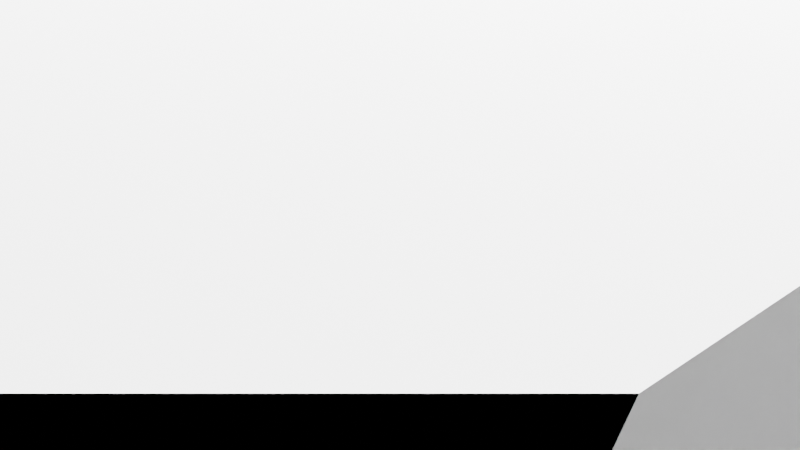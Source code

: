 # Source: Wasp.blend  (saved by Blender 2.91.10; exported with 4.5.12 LTS)
import bpy
from mathutils import Matrix  # noqa: F401  (used for matrix-valued properties, if any)

bpy.ops.wm.read_factory_settings(use_empty=True)
scene = bpy.context.scene
scene.name = 'Scene'

# ---- collections
col_collection = bpy.data.collections.new('Collection'); scene.collection.children.link(col_collection)

# ---- world
world_world = bpy.data.worlds.new('World'); scene.world = world_world
world_world.use_nodes = True; world_world.node_tree.nodes.clear()
_N = world_world.node_tree.nodes; _L = world_world.node_tree.links
n0 = _N.new('ShaderNodeOutputWorld'); n0.name = 'World Output'; n0.location = (300, 300)
n1 = _N.new('ShaderNodeBackground'); n1.name = 'Background'; n1.location = (10, 300)
n1.inputs[0].default_value = (0.05088, 0.05088, 0.05088, 1.0)
_L.new(n1.outputs[0], n0.inputs[0])
n0.is_active_output = True
world_world.color = (0.05088, 0.05088, 0.05088)
world_world.use_sun_shadow = False
world_world.sun_shadow_jitter_overblur = 0.0

# ---- cameras
cam_camera = bpy.data.cameras.new('Camera')
cam_camera.clip_end = 100.0
cam_camera.ortho_scale = 7.314

# ---- lights
light_light = bpy.data.lights.new('Light', 'POINT')
light_light.transmission_factor = 0.0
light_light.energy = 1000.0
light_light.shadow_soft_size = 0.1
light_light.shadow_maximum_resolution = 0.006
light_light.use_absolute_resolution = True

# ---- meshes
me_w_rfel = bpy.data.meshes.new('Würfel')
me_w_rfel.from_pydata([(2.0, -4.0, 0.0), (2.0, -4.0, 5.0), (2.0, 1.0, 0.0), (2.0, 1.0, 5.0), (5.0, -4.0, 0.0), (5.0, -4.0, 5.0), (5.0, 1.0, 0.0), (5.0, 1.0, 5.0)], [], [(0, 1, 3, 2), (2, 3, 7, 6), (6, 7, 5, 4), (4, 5, 1, 0), (2, 6, 4, 0), (7, 3, 1, 5)])
_uv = me_w_rfel.uv_layers.new(name='UV-Map')
_uv.uv.foreach_set('vector', [0.125, 0.375, 0.125, 0.4531, 0.04688, 0.4531, 0.04688, 0.375, 0.04688, 0.375, 0.04688, 0.4531, 0.0, 0.4531, 0.0, 0.375, 0.25, 0.375, 0.25, 0.4531, 0.1719, 0.4531, 0.1719, 0.375, 0.1719, 0.375, 0.1719, 0.4531, 0.125, 0.4531, 0.125, 0.375, 0.125, 0.4531, 0.125, 0.5, 0.2031, 0.5, 0.2031, 0.4531, 0.04688, 0.5, 0.04688, 0.4531, 0.125, 0.4531, 0.125, 0.5])
me_w_rfel.use_remesh_fix_poles = True
me_w_rfel.use_remesh_preserve_attributes = False
me_w_rfel.use_mirror_vertex_groups = False
me_w_rfel.update()
me_w_rfel_001 = bpy.data.meshes.new('Würfel.001')
me_w_rfel_001.from_pydata([(-6.0, -3.0, 0.0), (-6.0, -3.0, 4.0), (-6.0, 4.0, 0.0), (-6.0, 4.0, 4.0), (1.0, -3.0, 0.0), (1.0, -3.0, 4.0), (1.0, 4.0, 0.0), (1.0, 4.0, 4.0)], [], [(0, 1, 3, 2), (2, 3, 7, 6), (6, 7, 5, 4), (4, 5, 1, 0), (2, 6, 4, 0), (7, 3, 1, 5)])
_uv = me_w_rfel_001.uv_layers.new(name='UV-Map')
_uv.uv.foreach_set('vector', [0.625, 0.5781, 0.625, 0.6406, 0.5156, 0.6406, 0.5156, 0.5781, 0.5156, 0.5781, 0.5156, 0.6406, 0.4062, 0.6406, 0.4062, 0.5781, 0.8438, 0.5781, 0.8438, 0.6406, 0.7344, 0.6406, 0.7344, 0.5781, 0.7344, 0.5781, 0.7344, 0.6406, 0.625, 0.6406, 0.625, 0.5781, 0.625, 0.6406, 0.625, 0.75, 0.7344, 0.75, 0.7344, 0.6406, 0.5156, 0.75, 0.5156, 0.6406, 0.625, 0.6406, 0.625, 0.75])
me_w_rfel_001.use_remesh_fix_poles = True
me_w_rfel_001.use_remesh_preserve_attributes = False
me_w_rfel_001.use_mirror_vertex_groups = False
me_w_rfel_001.update()
me_w_rfel_002 = bpy.data.meshes.new('Würfel.002')
me_w_rfel_002.from_pydata([(-7.0, -1.0, 1.0), (-7.0, -1.0, 3.0), (-7.0, 2.0, 1.0), (-7.0, 2.0, 3.0), (-3.0, -1.0, 1.0), (-3.0, -1.0, 3.0), (-3.0, 2.0, 1.0), (-3.0, 2.0, 3.0)], [], [(0, 1, 3, 2), (2, 3, 7, 6), (6, 7, 5, 4), (4, 5, 1, 0), (2, 6, 4, 0), (7, 3, 1, 5)])
_uv = me_w_rfel_002.uv_layers.new(name='UV-Map')
_uv.uv.foreach_set('vector', [0.3594, 0.4062, 0.3594, 0.4375, 0.3125, 0.4375, 0.3125, 0.4062, 0.3125, 0.4062, 0.3125, 0.4375, 0.25, 0.4375, 0.25, 0.4062, 0.4688, 0.4062, 0.4688, 0.4375, 0.4219, 0.4375, 0.4219, 0.4062, 0.4219, 0.4062, 0.4219, 0.4375, 0.3594, 0.4375, 0.3594, 0.4062, 0.3594, 0.4375, 0.3594, 0.5, 0.4062, 0.5, 0.4062, 0.4375, 0.3125, 0.5, 0.3125, 0.4375, 0.3594, 0.4375, 0.3594, 0.5])
me_w_rfel_002.use_remesh_fix_poles = True
me_w_rfel_002.use_remesh_preserve_attributes = False
me_w_rfel_002.use_mirror_vertex_groups = False
me_w_rfel_002.update()
me_w_rfel_003 = bpy.data.meshes.new('Würfel.003')
me_w_rfel_003.from_pydata([(-11.0, -3.0, 0.0), (-11.0, -3.0, 4.0), (-11.0, 4.0, 0.0), (-11.0, 4.0, 4.0), (1.0, -3.0, 0.0), (1.0, -3.0, 4.0), (1.0, 4.0, 0.0), (1.0, 4.0, 4.0)], [], [(0, 1, 3, 2), (2, 3, 7, 6), (6, 7, 5, 4), (4, 5, 1, 0), (2, 6, 4, 0), (7, 3, 1, 5)])
_uv = me_w_rfel_003.uv_layers.new(name='UV-Map')
_uv.uv.foreach_set('vector', [0.2969, 0.5, 0.2969, 0.5625, 0.1875, 0.5625, 0.1875, 0.5, 0.1875, 0.5, 0.1875, 0.5625, 0.0, 0.5625, 0.0, 0.5, 0.5938, 0.5, 0.5938, 0.5625, 0.4844, 0.5625, 0.4844, 0.5, 0.4844, 0.5, 0.4844, 0.5625, 0.2969, 0.5625, 0.2969, 0.5, 0.2969, 0.5625, 0.2969, 0.75, 0.4062, 0.75, 0.4062, 0.5625, 0.1875, 0.75, 0.1875, 0.5625, 0.2969, 0.5625, 0.2969, 0.75])
me_w_rfel_003.use_remesh_fix_poles = True
me_w_rfel_003.use_remesh_preserve_attributes = False
me_w_rfel_003.use_mirror_vertex_groups = False
me_w_rfel_003.update()
me_w_rfel_004 = bpy.data.meshes.new('Würfel.004')
me_w_rfel_004.from_pydata([(0.0, 0.0, 0.0), (0.0, 0.0, 1.0), (0.0, 1.0, 0.0), (0.0, 1.0, 1.0), (5.0, 0.0, 0.0), (5.0, 0.0, 1.0), (5.0, 1.0, 0.0), (5.0, 1.0, 1.0)], [], [(0, 1, 3, 2), (2, 3, 7, 6), (6, 7, 5, 4), (4, 5, 1, 0), (2, 6, 4, 0), (7, 3, 1, 5)])
_uv = me_w_rfel_004.uv_layers.new(name='UV-Map')
_uv.uv.foreach_set('vector', [0.09375, 0.5625, 0.09375, 0.5781, 0.07812, 0.5781, 0.07812, 0.5625, 0.07812, 0.5625, 0.07812, 0.5781, 0.0, 0.5781, 0.0, 0.5625, 0.1875, 0.5625, 0.1875, 0.5781, 0.1719, 0.5781, 0.1719, 0.5625, 0.1719, 0.5625, 0.1719, 0.5781, 0.09375, 0.5781, 0.09375, 0.5625, 0.09375, 0.5781, 0.09375, 0.6562, 0.1094, 0.6562, 0.1094, 0.5781, 0.07812, 0.6562, 0.07812, 0.5781, 0.09375, 0.5781, 0.09375, 0.6562])
me_w_rfel_004.use_remesh_fix_poles = True
me_w_rfel_004.use_remesh_preserve_attributes = False
me_w_rfel_004.use_mirror_vertex_groups = False
me_w_rfel_004.update()
me_w_rfel_005 = bpy.data.meshes.new('Würfel.005')
me_w_rfel_005.from_pydata([(0.0, 0.0, 0.0), (0.0, 0.0, 1.0), (0.0, 1.0, 0.0), (0.0, 1.0, 1.0), (5.0, 0.0, 0.0), (5.0, 0.0, 1.0), (5.0, 1.0, 0.0), (5.0, 1.0, 1.0)], [], [(0, 1, 3, 2), (2, 3, 7, 6), (6, 7, 5, 4), (4, 5, 1, 0), (2, 6, 4, 0), (7, 3, 1, 5)])
_uv = me_w_rfel_005.uv_layers.new(name='UV-Map')
_uv.uv.foreach_set('vector', [0.09375, 0.6562, 0.09375, 0.6719, 0.07812, 0.6719, 0.07812, 0.6562, 0.07812, 0.6562, 0.07812, 0.6719, 0.0, 0.6719, 0.0, 0.6562, 0.1875, 0.6562, 0.1875, 0.6719, 0.1719, 0.6719, 0.1719, 0.6562, 0.1719, 0.6562, 0.1719, 0.6719, 0.09375, 0.6719, 0.09375, 0.6562, 0.09375, 0.6719, 0.09375, 0.75, 0.1094, 0.75, 0.1094, 0.6719, 0.07812, 0.75, 0.07812, 0.6719, 0.09375, 0.6719, 0.09375, 0.75])
me_w_rfel_005.use_remesh_fix_poles = True
me_w_rfel_005.use_remesh_preserve_attributes = False
me_w_rfel_005.use_mirror_vertex_groups = False
me_w_rfel_005.update()
me_w_rfel_006 = bpy.data.meshes.new('Würfel.006')
me_w_rfel_006.from_pydata([(-2.0, -9.0, 0.0), (-2.0, -9.0, 1.0), (-2.0, 7.0, 0.0), (-2.0, 7.0, 1.0), (5.0, -9.0, 0.0), (5.0, -9.0, 1.0), (5.0, 7.0, 0.0), (5.0, 7.0, 1.0)], [], [(0, 1, 3, 2), (2, 3, 7, 6), (6, 7, 5, 4), (4, 5, 1, 0), (2, 6, 4, 0), (7, 3, 1, 5)])
_uv = me_w_rfel_006.uv_layers.new(name='UV-Map')
_uv.uv.foreach_set('vector', [0.3594, 0.75, 0.3594, 0.7656, 0.1094, 0.7656, 0.1094, 0.75, 0.1094, 0.75, 0.1094, 0.7656, 0.0, 0.7656, 0.0, 0.75, 0.7188, 0.75, 0.7188, 0.7656, 0.4688, 0.7656, 0.4688, 0.75, 0.4688, 0.75, 0.4688, 0.7656, 0.3594, 0.7656, 0.3594, 0.75, 0.3594, 0.7656, 0.3594, 0.875, 0.6094, 0.875, 0.6094, 0.7656, 0.1094, 0.875, 0.1094, 0.7656, 0.3594, 0.7656, 0.3594, 0.875])
me_w_rfel_006.use_remesh_fix_poles = True
me_w_rfel_006.use_remesh_preserve_attributes = False
me_w_rfel_006.use_mirror_vertex_groups = False
me_w_rfel_006.update()
me_w_rfel_007 = bpy.data.meshes.new('Würfel.007')
me_w_rfel_007.from_pydata([(-2.0, 5.0, 0.0), (-2.0, 5.0, 1.0), (-2.0, 21.0, 0.0), (-2.0, 21.0, 1.0), (5.0, 5.0, 0.0), (5.0, 5.0, 1.0), (5.0, 21.0, 0.0), (5.0, 21.0, 1.0)], [], [(0, 1, 3, 2), (2, 3, 7, 6), (6, 7, 5, 4), (4, 5, 1, 0), (2, 6, 4, 0), (7, 3, 1, 5)])
_uv = me_w_rfel_007.uv_layers.new(name='UV-Map')
_uv.uv.foreach_set('vector', [0.3594, 0.875, 0.3594, 0.8906, 0.1094, 0.8906, 0.1094, 0.875, 0.1094, 0.875, 0.1094, 0.8906, 0.0, 0.8906, 0.0, 0.875, 0.7188, 0.875, 0.7188, 0.8906, 0.4688, 0.8906, 0.4688, 0.875, 0.4688, 0.875, 0.4688, 0.8906, 0.3594, 0.8906, 0.3594, 0.875, 0.3594, 0.8906, 0.3594, 1.0, 0.6094, 1.0, 0.6094, 0.8906, 0.1094, 1.0, 0.1094, 0.8906, 0.3594, 0.8906, 0.3594, 1.0])
me_w_rfel_007.use_remesh_fix_poles = True
me_w_rfel_007.use_remesh_preserve_attributes = False
me_w_rfel_007.use_mirror_vertex_groups = False
me_w_rfel_007.update()
me_w_rfel_008 = bpy.data.meshes.new('Würfel.008')
me_w_rfel_008.from_pydata([(0.0, -5.0, -5.0), (0.0, -5.0, 1.0), (0.0, -4.0, -5.0), (0.0, -4.0, 1.0), (1.0, -5.0, -5.0), (1.0, -5.0, 1.0), (1.0, -4.0, -5.0), (1.0, -4.0, 1.0)], [], [(0, 1, 3, 2), (2, 3, 7, 6), (6, 7, 5, 4), (4, 5, 1, 0), (2, 6, 4, 0), (7, 3, 1, 5)])
_uv = me_w_rfel_008.uv_layers.new(name='UV-Map')
_uv.uv.foreach_set('vector', [0.2812, 0.2969, 0.2812, 0.3906, 0.2656, 0.3906, 0.2656, 0.2969, 0.2656, 0.2969, 0.2656, 0.3906, 0.25, 0.3906, 0.25, 0.2969, 0.3125, 0.2969, 0.3125, 0.3906, 0.2969, 0.3906, 0.2969, 0.2969, 0.2969, 0.2969, 0.2969, 0.3906, 0.2812, 0.3906, 0.2812, 0.2969, 0.2812, 0.3906, 0.2812, 0.4062, 0.2969, 0.4062, 0.2969, 0.3906, 0.2656, 0.4062, 0.2656, 0.3906, 0.2812, 0.3906, 0.2812, 0.4062])
me_w_rfel_008.use_remesh_fix_poles = True
me_w_rfel_008.use_remesh_preserve_attributes = False
me_w_rfel_008.use_mirror_vertex_groups = False
me_w_rfel_008.update()
me_w_rfel_009 = bpy.data.meshes.new('Würfel.009')
me_w_rfel_009.from_pydata([(0.0, -5.0, -5.0), (0.0, -5.0, 1.0), (0.0, -4.0, -5.0), (0.0, -4.0, 1.0), (1.0, -5.0, -5.0), (1.0, -5.0, 1.0), (1.0, -4.0, -5.0), (1.0, -4.0, 1.0)], [], [(0, 1, 3, 2), (2, 3, 7, 6), (6, 7, 5, 4), (4, 5, 1, 0), (2, 6, 4, 0), (7, 3, 1, 5)])
_uv = me_w_rfel_009.uv_layers.new(name='UV-Map')
_uv.uv.foreach_set('vector', [0.4375, 0.6406, 0.4375, 0.7344, 0.4219, 0.7344, 0.4219, 0.6406, 0.4219, 0.6406, 0.4219, 0.7344, 0.4062, 0.7344, 0.4062, 0.6406, 0.4688, 0.6406, 0.4688, 0.7344, 0.4531, 0.7344, 0.4531, 0.6406, 0.4531, 0.6406, 0.4531, 0.7344, 0.4375, 0.7344, 0.4375, 0.6406, 0.4375, 0.7344, 0.4375, 0.75, 0.4531, 0.75, 0.4531, 0.7344, 0.4219, 0.75, 0.4219, 0.7344, 0.4375, 0.7344, 0.4375, 0.75])
me_w_rfel_009.use_remesh_fix_poles = True
me_w_rfel_009.use_remesh_preserve_attributes = False
me_w_rfel_009.use_mirror_vertex_groups = False
me_w_rfel_009.update()
me_w_rfel_010 = bpy.data.meshes.new('Würfel.010')
me_w_rfel_010.from_pydata([(0.0, -5.0, -5.0), (0.0, -5.0, 1.0), (0.0, -4.0, -5.0), (0.0, -4.0, 1.0), (1.0, -5.0, -5.0), (1.0, -5.0, 1.0), (1.0, -4.0, -5.0), (1.0, -4.0, 1.0)], [], [(0, 1, 3, 2), (2, 3, 7, 6), (6, 7, 5, 4), (4, 5, 1, 0), (2, 6, 4, 0), (7, 3, 1, 5)])
_uv = me_w_rfel_010.uv_layers.new(name='UV-Map')
_uv.uv.foreach_set('vector', [0.5625, 0.3594, 0.5625, 0.4531, 0.5469, 0.4531, 0.5469, 0.3594, 0.5469, 0.3594, 0.5469, 0.4531, 0.5312, 0.4531, 0.5312, 0.3594, 0.5938, 0.3594, 0.5938, 0.4531, 0.5781, 0.4531, 0.5781, 0.3594, 0.5781, 0.3594, 0.5781, 0.4531, 0.5625, 0.4531, 0.5625, 0.3594, 0.5625, 0.4531, 0.5625, 0.4688, 0.5781, 0.4688, 0.5781, 0.4531, 0.5469, 0.4688, 0.5469, 0.4531, 0.5625, 0.4531, 0.5625, 0.4688])
me_w_rfel_010.use_remesh_fix_poles = True
me_w_rfel_010.use_remesh_preserve_attributes = False
me_w_rfel_010.use_mirror_vertex_groups = False
me_w_rfel_010.update()
me_w_rfel_011 = bpy.data.meshes.new('Würfel.011')
me_w_rfel_011.from_pydata([(0.0, -5.0, -5.0), (0.0, -5.0, 1.0), (0.0, -4.0, -5.0), (0.0, -4.0, 1.0), (1.0, -5.0, -5.0), (1.0, -5.0, 1.0), (1.0, -4.0, -5.0), (1.0, -4.0, 1.0)], [], [(0, 1, 3, 2), (2, 3, 7, 6), (6, 7, 5, 4), (4, 5, 1, 0), (2, 6, 4, 0), (7, 3, 1, 5)])
_uv = me_w_rfel_011.uv_layers.new(name='UV-Map')
_uv.uv.foreach_set('vector', [0.03125, 0.7656, 0.03125, 0.8594, 0.01562, 0.8594, 0.01562, 0.7656, 0.01562, 0.7656, 0.01562, 0.8594, 0.0, 0.8594, 0.0, 0.7656, 0.0625, 0.7656, 0.0625, 0.8594, 0.04688, 0.8594, 0.04688, 0.7656, 0.04688, 0.7656, 0.04688, 0.8594, 0.03125, 0.8594, 0.03125, 0.7656, 0.03125, 0.8594, 0.03125, 0.875, 0.04688, 0.875, 0.04688, 0.8594, 0.01562, 0.875, 0.01562, 0.8594, 0.03125, 0.8594, 0.03125, 0.875])
me_w_rfel_011.use_remesh_fix_poles = True
me_w_rfel_011.use_remesh_preserve_attributes = False
me_w_rfel_011.use_mirror_vertex_groups = False
me_w_rfel_011.update()
me_w_rfel_012 = bpy.data.meshes.new('Würfel.012')
me_w_rfel_012.from_pydata([(0.0, -5.0, -5.0), (0.0, -5.0, 1.0), (0.0, -4.0, -5.0), (0.0, -4.0, 1.0), (1.0, -5.0, -5.0), (1.0, -5.0, 1.0), (1.0, -4.0, -5.0), (1.0, -4.0, 1.0)], [], [(0, 1, 3, 2), (2, 3, 7, 6), (6, 7, 5, 4), (4, 5, 1, 0), (2, 6, 4, 0), (7, 3, 1, 5)])
_uv = me_w_rfel_012.uv_layers.new(name='UV-Map')
_uv.uv.foreach_set('vector', [0.5, 0.3906, 0.5, 0.4844, 0.4844, 0.4844, 0.4844, 0.3906, 0.4844, 0.3906, 0.4844, 0.4844, 0.4688, 0.4844, 0.4688, 0.3906, 0.5312, 0.3906, 0.5312, 0.4844, 0.5156, 0.4844, 0.5156, 0.3906, 0.5156, 0.3906, 0.5156, 0.4844, 0.5, 0.4844, 0.5, 0.3906, 0.5, 0.4844, 0.5, 0.5, 0.5156, 0.5, 0.5156, 0.4844, 0.4844, 0.5, 0.4844, 0.4844, 0.5, 0.4844, 0.5, 0.5])
me_w_rfel_012.use_remesh_fix_poles = True
me_w_rfel_012.use_remesh_preserve_attributes = False
me_w_rfel_012.use_mirror_vertex_groups = False
me_w_rfel_012.update()
me_w_rfel_013 = bpy.data.meshes.new('Würfel.013')
me_w_rfel_013.from_pydata([(0.0, -5.0, -5.0), (0.0, -5.0, 1.0), (0.0, -4.0, -5.0), (0.0, -4.0, 1.0), (1.0, -5.0, -5.0), (1.0, -5.0, 1.0), (1.0, -4.0, -5.0), (1.0, -4.0, 1.0)], [], [(0, 1, 3, 2), (2, 3, 7, 6), (6, 7, 5, 4), (4, 5, 1, 0), (2, 6, 4, 0), (7, 3, 1, 5)])
_uv = me_w_rfel_013.uv_layers.new(name='UV-Map')
_uv.uv.foreach_set('vector', [0.03125, 0.8906, 0.03125, 0.9844, 0.01562, 0.9844, 0.01562, 0.8906, 0.01562, 0.8906, 0.01562, 0.9844, 0.0, 0.9844, 0.0, 0.8906, 0.0625, 0.8906, 0.0625, 0.9844, 0.04688, 0.9844, 0.04688, 0.8906, 0.04688, 0.8906, 0.04688, 0.9844, 0.03125, 0.9844, 0.03125, 0.8906, 0.03125, 0.9844, 0.03125, 1.0, 0.04688, 1.0, 0.04688, 0.9844, 0.01562, 1.0, 0.01562, 0.9844, 0.03125, 0.9844, 0.03125, 1.0])
me_w_rfel_013.use_remesh_fix_poles = True
me_w_rfel_013.use_remesh_preserve_attributes = False
me_w_rfel_013.use_mirror_vertex_groups = False
me_w_rfel_013.update()
arm_skelett = bpy.data.armatures.new('Skelett')  # bones are not reproduced
arm_skelett_001 = bpy.data.armatures.new('Skelett.001')  # bones are not reproduced
arm_skelett_002 = bpy.data.armatures.new('Skelett.002')  # bones are not reproduced
arm_skelett_003 = bpy.data.armatures.new('Skelett.003')  # bones are not reproduced

# ---- objects
ob_cube_001 = bpy.data.objects.new('cube.001', me_w_rfel)
ob_cube_002 = bpy.data.objects.new('cube.002', me_w_rfel_001)
ob_cube_003 = bpy.data.objects.new('cube.003', me_w_rfel_002)
ob_cube_004 = bpy.data.objects.new('cube.004', me_w_rfel_003)
ob_cube_005 = bpy.data.objects.new('cube.005', me_w_rfel_004)
ob_cube_006 = bpy.data.objects.new('cube.006', me_w_rfel_005)
ob_cube_007 = bpy.data.objects.new('cube.007', me_w_rfel_006)
ob_cube_008 = bpy.data.objects.new('cube.008', me_w_rfel_007)
ob_cube_009 = bpy.data.objects.new('cube.009', me_w_rfel_008)
ob_cube_010 = bpy.data.objects.new('cube.010', me_w_rfel_009)
ob_cube_011 = bpy.data.objects.new('cube.011', me_w_rfel_010)
ob_cube_012 = bpy.data.objects.new('cube.012', me_w_rfel_011)
ob_cube_013 = bpy.data.objects.new('cube.013', me_w_rfel_012)
ob_cube = bpy.data.objects.new('cube', me_w_rfel_013)
ob_skelett = bpy.data.objects.new('Skelett', arm_skelett)
ob_skelett_001 = bpy.data.objects.new('Skelett.001', arm_skelett_001)
ob_skelett_002 = bpy.data.objects.new('Skelett.002', arm_skelett_002)
ob_skelett_003 = bpy.data.objects.new('Skelett.003', arm_skelett_003)
ob_light = bpy.data.objects.new('Light', light_light)
ob_camera = bpy.data.objects.new('Camera', cam_camera)

# ---- transforms, parenting, visibility, modifiers, constraints
ob_cube_001.parent = ob_skelett_001
ob_cube_001.matrix_parent_inverse = Matrix(((1.627, -0.0, 0.0, -0.0), (-0.0, 1.627, -0.0, -0.6622), (0.0, -0.0, 1.627, -2.083), (-0.0, 0.0, -0.0, 1.0)))
ob_cube_001.location = (-0.1972, 0.5645, 0.3245)
ob_cube_001.rotation_euler = (0.0, -0.0, 1.572)
ob_cube_001.scale = (0.1261, 0.1261, 0.1261)
ob_cube_001.lineart.crease_threshold = 0.0
_vg = ob_cube_001.vertex_groups.new(name='Bone')
_vg.add([0, 1, 2, 3, 4, 5, 6, 7], 1.0, 'REPLACE')
_m = ob_cube_001.modifiers.new('Skelett', 'ARMATURE')
_m.object = ob_skelett_001
ob_cube_002.parent = ob_skelett_001
ob_cube_002.matrix_parent_inverse = Matrix(((1.627, -0.0, 0.0, -0.0), (-0.0, 1.627, -0.0, -0.6622), (0.0, -0.0, 1.627, -2.083), (-0.0, 0.0, -0.0, 1.0)))
ob_cube_002.location = (0.05481, 0.6909, 0.5767)
ob_cube_002.rotation_euler = (0.0, -0.0, 1.572)
ob_cube_002.scale = (0.1261, 0.1261, 0.1261)
ob_cube_002.lineart.crease_threshold = 0.0
_vg = ob_cube_002.vertex_groups.new(name='Bone')
_vg.add([0, 1, 2, 3, 4, 5, 6, 7], 1.0, 'REPLACE')
_m = ob_cube_002.modifiers.new('Skelett', 'ARMATURE')
_m.object = ob_skelett_001
ob_cube_003.parent = ob_skelett
ob_cube_003.matrix_parent_inverse = Matrix(((1.423, -0.0, 0.0, -0.0), (-0.0, 0.06427, 1.421, -1.133), (-0.0, -1.421, 0.06427, -0.9765), (0.0, 0.0, -0.0, 1.0)))
ob_cube_003.location = (0.05513, 0.4387, 0.5767)
ob_cube_003.rotation_euler = (0.0, -0.0, 1.572)
ob_cube_003.scale = (0.1261, 0.1261, 0.1261)
ob_cube_003.lineart.crease_threshold = 0.0
_vg = ob_cube_003.vertex_groups.new(name='Bone')
_vg.add([0, 1, 2, 3, 4, 5, 6, 7], 1.0, 'REPLACE')
_m = ob_cube_003.modifiers.new('Skelett', 'ARMATURE')
_m.object = ob_skelett
ob_cube_004.parent = ob_skelett
ob_cube_004.matrix_parent_inverse = Matrix(((1.423, -0.0, 0.0, -0.0), (-0.0, 0.06427, 1.421, -1.133), (-0.0, -1.421, 0.06427, -0.9765), (0.0, 0.0, -0.0, 1.0)))
ob_cube_004.location = (0.05624, -0.444, 0.5767)
ob_cube_004.rotation_euler = (0.0, -0.0, 1.572)
ob_cube_004.scale = (0.1261, 0.1261, 0.1261)
ob_cube_004.lineart.crease_threshold = 0.0
_vg = ob_cube_004.vertex_groups.new(name='Bone')
_vg.add([0, 1, 2, 3, 4, 5, 6, 7], 1.0, 'REPLACE')
_m = ob_cube_004.modifiers.new('Skelett', 'ARMATURE')
_m.object = ob_skelett
ob_cube_005.parent = ob_skelett_001
ob_cube_005.matrix_parent_inverse = Matrix(((1.627, -0.0, 0.0, -0.0), (-0.0, 1.627, -0.0, -0.6622), (0.0, -0.0, 1.627, -2.083), (-0.0, 0.0, -0.0, 1.0)))
ob_cube_005.location = (-0.03025, 1.067, 0.7154)
ob_cube_005.rotation_euler = (-0.1914, -0.2948, 2.159)
ob_cube_005.scale = (0.1261, 0.1261, 0.1261)
ob_cube_005.lineart.crease_threshold = 0.0
_vg = ob_cube_005.vertex_groups.new(name='Bone')
for _i, _w in zip([0, 1, 2, 3, 4, 5, 6, 7], [1.0, 1.0, 1.0, 1.0, 1.0, 1.0, 1.0, 1.0]): _vg.add([_i], _w, 'REPLACE')
_m = ob_cube_005.modifiers.new('Skelett', 'ARMATURE')
_m.object = ob_skelett_001
ob_cube_006.parent = ob_skelett_001
ob_cube_006.matrix_parent_inverse = Matrix(((1.627, -0.0, 0.0, -0.0), (-0.0, 1.627, -0.0, -0.6622), (0.0, -0.0, 1.627, -2.083), (-0.0, 0.0, -0.0, 1.0)))
ob_cube_006.location = (0.1168, 0.9973, 0.6901)
ob_cube_006.rotation_euler = (0.1937, -0.2933, 0.9747)
ob_cube_006.scale = (0.1261, 0.1261, 0.1261)
ob_cube_006.lineart.crease_threshold = 0.0
_vg = ob_cube_006.vertex_groups.new(name='Bone')
_vg.add([0, 1, 2, 3, 4, 5, 6, 7], 1.0, 'REPLACE')
_m = ob_cube_006.modifiers.new('Skelett', 'ARMATURE')
_m.object = ob_skelett_001
ob_cube_007.parent = ob_skelett_002
ob_cube_007.matrix_parent_inverse = Matrix(((0.1665, -0.0, 2.143, -1.975), (-0.0, 2.15, -0.0, -0.8746), (-2.143, 0.0, 0.1665, -0.9835), (-0.0, -0.0, -0.0, 1.0)))
ob_cube_007.location = (-1.254, 0.1849, 0.7948)
ob_cube_007.rotation_euler = (0.0, -0.0, 1.572)
ob_cube_007.scale = (0.1214, 0.1214, 0.1214)
ob_cube_007.lineart.crease_threshold = 0.0
_vg = ob_cube_007.vertex_groups.new(name='Bone')
_vg.add([0, 1, 2, 3, 4, 5, 6, 7], 1.0, 'REPLACE')
_m = ob_cube_007.modifiers.new('Skelett', 'ARMATURE')
_m.object = ob_skelett_002
ob_cube_008.parent = ob_skelett_003
ob_cube_008.matrix_parent_inverse = Matrix(((0.06936, -0.0, -2.148, 2.019), (-0.0, 2.15, -0.0, -0.8746), (2.148, 0.0, 0.06936, -0.8681), (-0.0, -0.0, -0.0, 1.0)))
ob_cube_008.location = (2.746, 0.1899, 0.8137)
ob_cube_008.rotation_euler = (0.0, -0.0, 1.572)
ob_cube_008.scale = (0.1214, 0.1214, 0.1214)
ob_cube_008.lineart.crease_threshold = 0.0
_vg = ob_cube_008.vertex_groups.new(name='Bone')
_vg.add([0, 1, 2, 3, 4, 5, 6, 7], 1.0, 'REPLACE')
_m = ob_cube_008.modifiers.new('Skelett', 'ARMATURE')
_m.object = ob_skelett_003
ob_cube_009.parent = ob_skelett_001
ob_cube_009.matrix_parent_inverse = Matrix(((1.627, -0.0, 0.0, -0.0), (-0.0, 1.627, -0.0, -0.6622), (0.0, -0.0, 1.627, -2.083), (-0.0, 0.0, -0.0, 1.0)))
ob_cube_009.location = (-0.858, 0.5636, 0.9014)
ob_cube_009.rotation_euler = (0.6265, -0.0007371, 1.572)
ob_cube_009.scale = (0.1261, 0.1261, 0.1261)
ob_cube_009.lineart.crease_threshold = 0.0
_vg = ob_cube_009.vertex_groups.new(name='Bone')
for _i, _w in zip([0, 1, 2, 3, 4, 5, 6, 7], [1.0, 1.0, 1.0, 1.0, 1.0, 1.0, 1.0, 1.0]): _vg.add([_i], _w, 'REPLACE')
_m = ob_cube_009.modifiers.new('Skelett', 'ARMATURE')
_m.object = ob_skelett_001
ob_cube_010.parent = ob_skelett_001
ob_cube_010.matrix_parent_inverse = Matrix(((1.627, -0.0, 0.0, -0.0), (-0.0, 1.627, -0.0, -0.6622), (0.0, -0.0, 1.627, -2.083), (-0.0, 0.0, -0.0, 1.0)))
ob_cube_010.location = (-0.03756, 0.5645, 0.1775)
ob_cube_010.rotation_euler = (-0.7094, 0.0008189, 1.572)
ob_cube_010.scale = (0.1261, 0.1261, 0.1261)
ob_cube_010.lineart.crease_threshold = 0.0
_vg = ob_cube_010.vertex_groups.new(name='Bone')
_vg.add([0, 1, 2, 3, 4, 5, 6, 7], 1.0, 'REPLACE')
_m = ob_cube_010.modifiers.new('Skelett', 'ARMATURE')
_m.object = ob_skelett_001
ob_cube_011.parent = ob_skelett_001
ob_cube_011.matrix_parent_inverse = Matrix(((1.627, -0.0, 0.0, -0.0), (-0.0, 1.627, -0.0, -0.6622), (0.0, -0.0, 1.627, -2.083), (-0.0, 0.0, -0.0, 1.0)))
ob_cube_011.location = (-0.8578, 0.3114, 0.9012)
ob_cube_011.rotation_euler = (0.6265, -0.0007371, 1.572)
ob_cube_011.scale = (0.1261, 0.1261, 0.1261)
ob_cube_011.lineart.crease_threshold = 0.0
_vg = ob_cube_011.vertex_groups.new(name='Bone')
_vg.add([0, 1, 2, 3, 4, 5, 6, 7], 1.0, 'REPLACE')
_m = ob_cube_011.modifiers.new('Skelett', 'ARMATURE')
_m.object = ob_skelett_001
ob_cube_012.parent = ob_skelett_001
ob_cube_012.matrix_parent_inverse = Matrix(((1.627, -0.0, 0.0, -0.0), (-0.0, 1.627, -0.0, -0.6622), (0.0, -0.0, 1.627, -2.083), (-0.0, 0.0, -0.0, 1.0)))
ob_cube_012.location = (-0.03732, 0.3123, 0.1777)
ob_cube_012.rotation_euler = (-0.7094, 0.0008189, 1.572)
ob_cube_012.scale = (0.1261, 0.1261, 0.1261)
ob_cube_012.lineart.crease_threshold = 0.0
_vg = ob_cube_012.vertex_groups.new(name='Bone')
_vg.add([0, 1, 2, 3, 4, 5, 6, 7], 1.0, 'REPLACE')
_m = ob_cube_012.modifiers.new('Skelett', 'ARMATURE')
_m.object = ob_skelett_001
ob_cube_013.parent = ob_skelett_001
ob_cube_013.matrix_parent_inverse = Matrix(((1.627, -0.0, 0.0, -0.0), (-0.0, 1.627, -0.0, -0.6622), (0.0, -0.0, 1.627, -2.083), (-0.0, 0.0, -0.0, 1.0)))
ob_cube_013.location = (-0.8575, 0.05916, 0.901)
ob_cube_013.rotation_euler = (0.6265, -0.0007371, 1.572)
ob_cube_013.scale = (0.1261, 0.1261, 0.1261)
ob_cube_013.lineart.crease_threshold = 0.0
_vg = ob_cube_013.vertex_groups.new(name='Bone')
_vg.add([0, 1, 2, 3, 4, 5, 6, 7], 1.0, 'REPLACE')
_m = ob_cube_013.modifiers.new('Skelett', 'ARMATURE')
_m.object = ob_skelett_001
ob_cube.parent = ob_skelett_001
ob_cube.matrix_parent_inverse = Matrix(((1.627, -0.0, 0.0, -0.0), (-0.0, 1.627, -0.0, -0.6622), (0.0, -0.0, 1.627, -2.083), (-0.0, 0.0, -0.0, 1.0)))
ob_cube.location = (-0.03708, 0.06011, 0.1779)
ob_cube.rotation_euler = (-0.7094, 0.0008189, 1.572)
ob_cube.scale = (0.1261, 0.1261, 0.1261)
ob_cube.lineart.crease_threshold = 0.0
_vg = ob_cube.vertex_groups.new(name='Bone')
_vg.add([0, 1, 2, 3, 4, 5, 6, 7], 1.0, 'REPLACE')
_m = ob_cube.modifiers.new('Skelett', 'ARMATURE')
_m.object = ob_skelett_001
ob_skelett.location = (0.0, -0.6497, 0.8269)
ob_skelett.rotation_euler = (1.526, -0.0, 0.0)
ob_skelett.scale = (0.7029, 0.7029, 0.7029)
ob_skelett.show_in_front = True
ob_skelett.lineart.crease_threshold = 0.0
ob_skelett_001.location = (0.0, 0.4069, 1.28)
ob_skelett_001.scale = (0.6145, 0.6145, 0.6145)
ob_skelett_001.show_in_front = True
ob_skelett_001.lineart.crease_threshold = 0.0
ob_skelett_002.location = (-0.385, 0.4069, 0.9516)
ob_skelett_002.rotation_euler = (0.0, -1.493, 0.0)
ob_skelett_002.scale = (0.4652, 0.4652, 0.4652)
ob_skelett_002.show_in_front = True
ob_skelett_002.lineart.crease_threshold = 0.0
ob_skelett_003.location = (0.3734, 0.4069, 0.9516)
ob_skelett_003.rotation_euler = (0.0, 1.539, 0.0)
ob_skelett_003.scale = (0.4652, 0.4652, 0.4652)
ob_skelett_003.show_in_front = True
ob_skelett_003.lineart.crease_threshold = 0.0
ob_light.parent = ob_skelett_001
ob_light.matrix_parent_inverse = Matrix(((1.627, -0.0, 0.0, -0.0), (-0.0, 1.627, -0.0, -0.6622), (0.0, -0.0, 1.627, -2.083), (-0.0, 0.0, -0.0, 1.0)))
ob_light.location = (-1.017, 0.447, 1.258)
ob_light.rotation_euler = (0.6503, 0.05522, 3.438)
ob_light.scale = (0.1261, 0.1261, 0.1261)
ob_light.lock_rotations_4d = False
ob_light.empty_display_type = 'ARROWS'
ob_light.color = (0.0, 0.0, 0.0, 0.0)
ob_light.lineart.crease_threshold = 0.0
ob_camera.location = (-0.01781, 0.8622, 1.139)
ob_camera.rotation_euler = (1.109, -0.0, 2.387)
ob_camera.scale = (0.1261, 0.1261, 0.1261)
ob_camera.lock_rotations_4d = False
ob_camera.empty_display_type = 'ARROWS'
ob_camera.color = (0.0, 0.0, 0.0, 0.0)
ob_camera.display_type = 'WIRE'
ob_camera.lineart.crease_threshold = 0.0

# ---- collection membership
scene.collection.objects.link(ob_cube_001)
scene.collection.objects.link(ob_cube_002)
scene.collection.objects.link(ob_cube_003)
scene.collection.objects.link(ob_cube_004)
scene.collection.objects.link(ob_cube_005)
scene.collection.objects.link(ob_cube_006)
scene.collection.objects.link(ob_cube_007)
scene.collection.objects.link(ob_cube_008)
scene.collection.objects.link(ob_cube_009)
scene.collection.objects.link(ob_cube_010)
scene.collection.objects.link(ob_cube_011)
scene.collection.objects.link(ob_cube_012)
scene.collection.objects.link(ob_cube_013)
scene.collection.objects.link(ob_cube)
scene.collection.objects.link(ob_skelett)
scene.collection.objects.link(ob_skelett_001)
scene.collection.objects.link(ob_skelett_002)
scene.collection.objects.link(ob_skelett_003)
col_collection.objects.link(ob_light)
col_collection.objects.link(ob_camera)

# ---- scene / render settings (as saved in the file)
scene.camera = ob_camera
scene.frame_start = 1; scene.frame_end = 250; scene.frame_set(1)
scene.render.engine = 'BLENDER_EEVEE_NEXT'
scene.cycles.use_denoising = False
scene.cycles.samples = 128
scene.cycles.sampling_pattern = 'TABULATED_SOBOL'
scene.cycles.use_adaptive_sampling = False
scene.cycles.use_light_tree = False
scene.view_settings.view_transform = 'Filmic'
bpy.context.view_layer.update()
